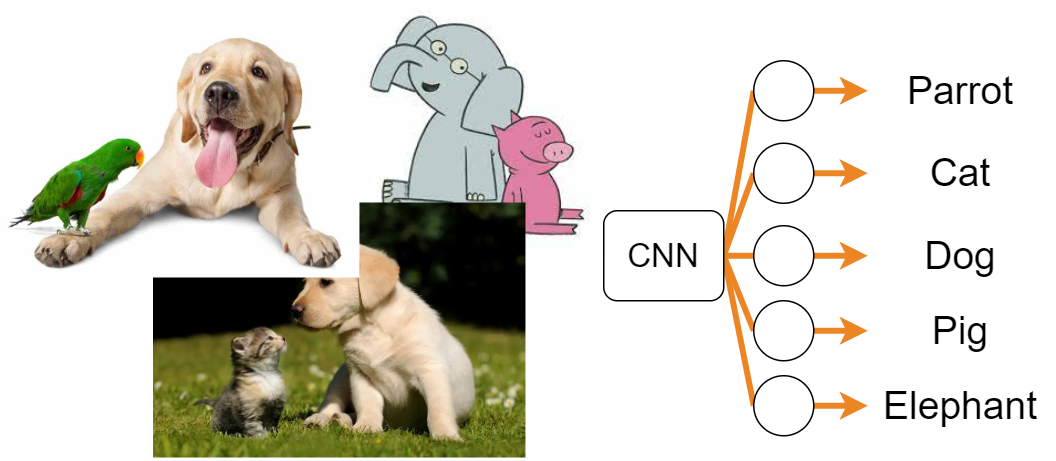

The diagram above was exported from draw.io. Its source (the exported page's mxGraphModel, read from the mxfile embedded in the PNG):
<mxGraphModel dx="1808" dy="567" grid="1" gridSize="10" guides="1" tooltips="1" connect="1" arrows="1" fold="1" page="1" pageScale="1" pageWidth="827" pageHeight="1169" background="none" math="0" shadow="0">
  <root>
    <mxCell id="0" />
    <mxCell id="1" parent="0" />
    <mxCell id="8w4YQ5AOSA4_n2jXTe1O-37" value="" style="shape=image;verticalLabelPosition=bottom;labelBackgroundColor=#ffffff;verticalAlign=top;aspect=fixed;imageAspect=0;image=data:image/jpeg,(base64 omitted: 8028 chars);" vertex="1" parent="1">
      <mxGeometry x="187.64" y="30" width="162.36" height="169" as="geometry" />
    </mxCell>
    <mxCell id="8w4YQ5AOSA4_n2jXTe1O-13" value="" style="endArrow=none;html=1;strokeColor=#EC8625;strokeWidth=4;fontSize=22;entryX=1;entryY=0.5;entryDx=0;entryDy=0;exitX=0;exitY=0.5;exitDx=0;exitDy=0;" edge="1" parent="1" source="8w4YQ5AOSA4_n2jXTe1O-7" target="8w4YQ5AOSA4_n2jXTe1O-11">
      <mxGeometry width="50" height="50" relative="1" as="geometry">
        <mxPoint x="360" y="300" as="sourcePoint" />
        <mxPoint x="410" y="250" as="targetPoint" />
      </mxGeometry>
    </mxCell>
    <mxCell id="8w4YQ5AOSA4_n2jXTe1O-30" value="" style="endArrow=none;html=1;strokeColor=#EC8625;strokeWidth=4;fontSize=22;entryX=1;entryY=0.5;entryDx=0;entryDy=0;exitX=0;exitY=0.5;exitDx=0;exitDy=0;" edge="1" parent="1" source="8w4YQ5AOSA4_n2jXTe1O-28" target="8w4YQ5AOSA4_n2jXTe1O-11">
      <mxGeometry width="50" height="50" relative="1" as="geometry">
        <mxPoint x="459.9999999999918" y="155.0000000000001" as="sourcePoint" />
        <mxPoint x="440" y="209.9999999999999" as="targetPoint" />
      </mxGeometry>
    </mxCell>
    <mxCell id="8w4YQ5AOSA4_n2jXTe1O-31" value="" style="endArrow=none;html=1;strokeColor=#EC8625;strokeWidth=4;fontSize=22;entryX=1;entryY=0.5;entryDx=0;entryDy=0;exitX=0;exitY=0.5;exitDx=0;exitDy=0;" edge="1" parent="1" source="8w4YQ5AOSA4_n2jXTe1O-25" target="8w4YQ5AOSA4_n2jXTe1O-11">
      <mxGeometry width="50" height="50" relative="1" as="geometry">
        <mxPoint x="459.9999999999918" y="100" as="sourcePoint" />
        <mxPoint x="440" y="209.9999999999999" as="targetPoint" />
      </mxGeometry>
    </mxCell>
    <mxCell id="8w4YQ5AOSA4_n2jXTe1O-32" value="" style="endArrow=none;html=1;strokeColor=#EC8625;strokeWidth=4;fontSize=22;entryX=1;entryY=0.5;entryDx=0;entryDy=0;exitX=0;exitY=0.5;exitDx=0;exitDy=0;" edge="1" parent="1" source="8w4YQ5AOSA4_n2jXTe1O-22" target="8w4YQ5AOSA4_n2jXTe1O-11">
      <mxGeometry width="50" height="50" relative="1" as="geometry">
        <mxPoint x="469.9999999999918" y="110" as="sourcePoint" />
        <mxPoint x="450" y="219.9999999999999" as="targetPoint" />
      </mxGeometry>
    </mxCell>
    <mxCell id="8w4YQ5AOSA4_n2jXTe1O-33" value="" style="endArrow=none;html=1;strokeColor=#EC8625;strokeWidth=4;fontSize=22;exitX=0;exitY=0.5;exitDx=0;exitDy=0;" edge="1" parent="1" source="8w4YQ5AOSA4_n2jXTe1O-19">
      <mxGeometry width="50" height="50" relative="1" as="geometry">
        <mxPoint x="479.9999999999918" y="120" as="sourcePoint" />
        <mxPoint x="430" y="200" as="targetPoint" />
      </mxGeometry>
    </mxCell>
    <mxCell id="8w4YQ5AOSA4_n2jXTe1O-6" value="" style="endArrow=classic;html=1;strokeWidth=4;strokeColor=#EC8625;exitX=1;exitY=0.5;exitDx=0;exitDy=0;entryX=0;entryY=0.5;entryDx=0;entryDy=0;" edge="1" parent="1" source="8w4YQ5AOSA4_n2jXTe1O-7" target="8w4YQ5AOSA4_n2jXTe1O-9">
      <mxGeometry width="50" height="50" relative="1" as="geometry">
        <mxPoint x="486" y="200" as="sourcePoint" />
        <mxPoint x="526" y="160" as="targetPoint" />
      </mxGeometry>
    </mxCell>
    <mxCell id="8w4YQ5AOSA4_n2jXTe1O-7" value="" style="ellipse;whiteSpace=wrap;html=1;aspect=fixed;" vertex="1" parent="1">
      <mxGeometry x="450" y="125" width="40" height="40" as="geometry" />
    </mxCell>
    <mxCell id="8w4YQ5AOSA4_n2jXTe1O-9" value="Cat" style="text;html=1;strokeColor=none;fillColor=none;align=center;verticalAlign=middle;whiteSpace=wrap;rounded=0;fontSize=26;" vertex="1" parent="1">
      <mxGeometry x="526" y="130" width="124" height="30" as="geometry" />
    </mxCell>
    <mxCell id="8w4YQ5AOSA4_n2jXTe1O-11" value="CNN" style="rounded=1;whiteSpace=wrap;html=1;fontSize=22;" vertex="1" parent="1">
      <mxGeometry x="350" y="170" width="80" height="60" as="geometry" />
    </mxCell>
    <mxCell id="8w4YQ5AOSA4_n2jXTe1O-18" value="" style="endArrow=classic;html=1;strokeWidth=4;strokeColor=#EC8625;exitX=1;exitY=0.5;exitDx=0;exitDy=0;entryX=0;entryY=0.5;entryDx=0;entryDy=0;" edge="1" source="8w4YQ5AOSA4_n2jXTe1O-19" target="8w4YQ5AOSA4_n2jXTe1O-20" parent="1">
      <mxGeometry width="50" height="50" relative="1" as="geometry">
        <mxPoint x="486" y="255" as="sourcePoint" />
        <mxPoint x="526" y="215" as="targetPoint" />
      </mxGeometry>
    </mxCell>
    <mxCell id="8w4YQ5AOSA4_n2jXTe1O-19" value="" style="ellipse;whiteSpace=wrap;html=1;aspect=fixed;" vertex="1" parent="1">
      <mxGeometry x="450" y="180" width="40" height="40" as="geometry" />
    </mxCell>
    <mxCell id="8w4YQ5AOSA4_n2jXTe1O-20" value="Dog" style="text;html=1;strokeColor=none;fillColor=none;align=center;verticalAlign=middle;whiteSpace=wrap;rounded=0;fontSize=26;" vertex="1" parent="1">
      <mxGeometry x="526" y="185" width="124" height="30" as="geometry" />
    </mxCell>
    <mxCell id="8w4YQ5AOSA4_n2jXTe1O-21" value="" style="endArrow=classic;html=1;strokeWidth=4;strokeColor=#EC8625;exitX=1;exitY=0.5;exitDx=0;exitDy=0;entryX=0;entryY=0.5;entryDx=0;entryDy=0;" edge="1" source="8w4YQ5AOSA4_n2jXTe1O-22" target="8w4YQ5AOSA4_n2jXTe1O-23" parent="1">
      <mxGeometry width="50" height="50" relative="1" as="geometry">
        <mxPoint x="486" y="305" as="sourcePoint" />
        <mxPoint x="526" y="265" as="targetPoint" />
      </mxGeometry>
    </mxCell>
    <mxCell id="8w4YQ5AOSA4_n2jXTe1O-22" value="" style="ellipse;whiteSpace=wrap;html=1;aspect=fixed;" vertex="1" parent="1">
      <mxGeometry x="450" y="230" width="40" height="40" as="geometry" />
    </mxCell>
    <mxCell id="8w4YQ5AOSA4_n2jXTe1O-23" value="Pig" style="text;html=1;strokeColor=none;fillColor=none;align=center;verticalAlign=middle;whiteSpace=wrap;rounded=0;fontSize=26;" vertex="1" parent="1">
      <mxGeometry x="526" y="235" width="124" height="30" as="geometry" />
    </mxCell>
    <mxCell id="8w4YQ5AOSA4_n2jXTe1O-24" value="" style="endArrow=classic;html=1;strokeWidth=4;strokeColor=#EC8625;exitX=1;exitY=0.5;exitDx=0;exitDy=0;entryX=0;entryY=0.5;entryDx=0;entryDy=0;" edge="1" source="8w4YQ5AOSA4_n2jXTe1O-25" target="8w4YQ5AOSA4_n2jXTe1O-26" parent="1">
      <mxGeometry width="50" height="50" relative="1" as="geometry">
        <mxPoint x="486" y="355" as="sourcePoint" />
        <mxPoint x="526" y="315" as="targetPoint" />
      </mxGeometry>
    </mxCell>
    <mxCell id="8w4YQ5AOSA4_n2jXTe1O-25" value="" style="ellipse;whiteSpace=wrap;html=1;aspect=fixed;" vertex="1" parent="1">
      <mxGeometry x="450" y="280" width="40" height="40" as="geometry" />
    </mxCell>
    <mxCell id="8w4YQ5AOSA4_n2jXTe1O-26" value="Elephant" style="text;html=1;strokeColor=none;fillColor=none;align=center;verticalAlign=middle;whiteSpace=wrap;rounded=0;fontSize=26;" vertex="1" parent="1">
      <mxGeometry x="526" y="285" width="124" height="30" as="geometry" />
    </mxCell>
    <mxCell id="8w4YQ5AOSA4_n2jXTe1O-27" value="" style="endArrow=classic;html=1;strokeWidth=4;strokeColor=#EC8625;exitX=1;exitY=0.5;exitDx=0;exitDy=0;entryX=0;entryY=0.5;entryDx=0;entryDy=0;" edge="1" source="8w4YQ5AOSA4_n2jXTe1O-28" target="8w4YQ5AOSA4_n2jXTe1O-29" parent="1">
      <mxGeometry width="50" height="50" relative="1" as="geometry">
        <mxPoint x="486" y="145" as="sourcePoint" />
        <mxPoint x="526" y="105" as="targetPoint" />
      </mxGeometry>
    </mxCell>
    <mxCell id="8w4YQ5AOSA4_n2jXTe1O-28" value="" style="ellipse;whiteSpace=wrap;html=1;aspect=fixed;" vertex="1" parent="1">
      <mxGeometry x="450" y="70" width="40" height="40" as="geometry" />
    </mxCell>
    <mxCell id="8w4YQ5AOSA4_n2jXTe1O-29" value="Parrot" style="text;html=1;strokeColor=none;fillColor=none;align=center;verticalAlign=middle;whiteSpace=wrap;rounded=0;fontSize=26;" vertex="1" parent="1">
      <mxGeometry x="526" y="75" width="124" height="30" as="geometry" />
    </mxCell>
    <mxCell id="8w4YQ5AOSA4_n2jXTe1O-34" value="" style="shape=image;verticalLabelPosition=bottom;labelBackgroundColor=#ffffff;verticalAlign=top;aspect=fixed;imageAspect=0;image=https://i.insider.com/536aa78069bedddb13c60c3a;" vertex="1" parent="1">
      <mxGeometry x="50" y="165" width="248.31" height="170" as="geometry" />
    </mxCell>
    <mxCell id="8w4YQ5AOSA4_n2jXTe1O-35" value="" style="shape=image;verticalLabelPosition=bottom;labelBackgroundColor=#ffffff;verticalAlign=top;aspect=fixed;imageAspect=0;image=https://follieslabrador.com/wp-content/uploads/2022/02/a-labrador-and-parrot.jpg;" vertex="1" parent="1">
      <mxGeometry x="-52.129999999999995" y="55" width="239.77" height="160" as="geometry" />
    </mxCell>
  </root>
</mxGraphModel>